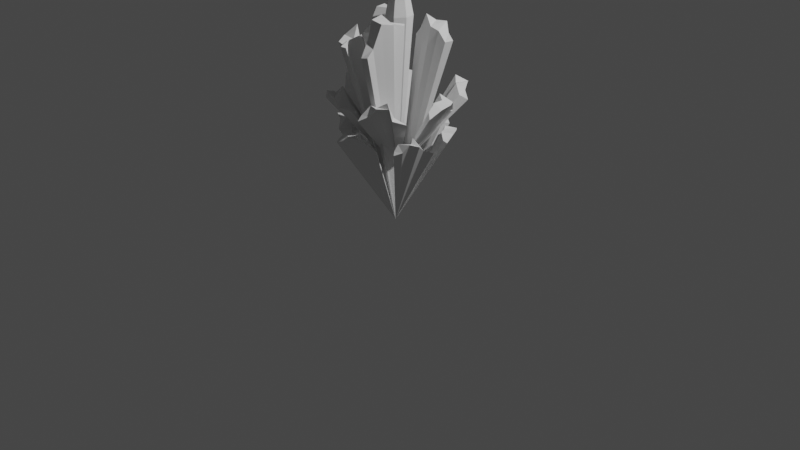 # Source: linusCrystal.blend  (saved by Blender 2.82.7; exported with 4.5.12 LTS)
import bpy
from mathutils import Matrix  # noqa: F401  (used for matrix-valued properties, if any)

bpy.ops.wm.read_factory_settings(use_empty=True)
scene = bpy.context.scene
scene.name = 'Scene'

# ---- collections
col_collection = bpy.data.collections.new('Collection'); scene.collection.children.link(col_collection)

# ---- world
world_world = bpy.data.worlds.new('World'); scene.world = world_world
world_world.use_nodes = True; world_world.node_tree.nodes.clear()
_N = world_world.node_tree.nodes; _L = world_world.node_tree.links
n0 = _N.new('ShaderNodeOutputWorld'); n0.name = 'World Output'; n0.location = (300, 300)
n1 = _N.new('ShaderNodeBackground'); n1.name = 'Background'; n1.location = (10, 300)
n1.inputs[0].default_value = (0.05088, 0.05088, 0.05088, 1.0)
_L.new(n1.outputs[0], n0.inputs[0])
n0.is_active_output = True
world_world.color = (0.05088, 0.05088, 0.05088)
world_world.use_sun_shadow = False
world_world.sun_shadow_jitter_overblur = 0.0

# ---- cameras
cam_camera = bpy.data.cameras.new('Camera')
cam_camera.clip_end = 100.0
cam_camera.ortho_scale = 7.314

# ---- lights
light_light = bpy.data.lights.new('Light', 'POINT')
light_light.transmission_factor = 0.0
light_light.energy = 1000.0
light_light.shadow_soft_size = 0.1
light_light.shadow_maximum_resolution = 0.006
light_light.use_absolute_resolution = True

# ---- meshes
me_circle = bpy.data.meshes.new('Circle')
me_circle.from_pydata([(-0.03246, -0.02018, -0.0101), (-0.2743, 0.2274, 2.048), (-0.4349, 0.2159, 2.091), (-0.3565, -0.03976, 1.971), (-0.2312, -0.03451, 1.972), (-0.2545, 0.09689, 2.106), (-0.3899, 0.07377, 2.098), (-0.2578, 0.2406, 2.043), (-0.3905, 0.2762, 1.962), (-0.278, 0.3504, 1.95), (-0.2959, -0.08917, 1.9), (-0.3407, 0.3923, 1.931), (-0.3279, -0.1599, 1.893), (-0.466, 0.1755, 1.047), (-0.5633, 0.1526, 1.062), (-0.5321, 0.05602, 0.9854), (-0.4401, 0.06145, 0.9783), (-0.4943, 0.09693, 1.088), (-0.5426, 0.07946, 1.023), (-0.4388, 0.2364, 1.04), (-0.5566, 0.2174, 0.9872), (-0.4323, 0.2946, 1.016), (-0.4444, -0.05527, 0.887), (-0.5176, 0.3343, 0.9796), (-0.5123, -0.03303, 0.886), (0.01016, 0.5181, 1.025), (0.01479, 0.6248, 1.033), (-0.09639, 0.607, 0.9153), (-0.1267, 0.5053, 0.9295), (-0.0912, 0.5466, 1.083), (-0.06554, 0.6254, 1.016), (0.06972, 0.5325, 1.033), (0.06014, 0.585, 1.01), (0.1175, 0.4835, 0.9502), (-0.2096, 0.5272, 0.8987), (0.1659, 0.5326, 0.9395), (-0.2324, 0.5573, 0.8828), (0.3237, -0.3696, 2.152), (0.166, -0.3724, 2.217), (0.1637, -0.5354, 2.02), (0.2507, -0.5531, 1.952), (0.303, -0.4969, 2.179), (0.1463, -0.4712, 2.185), (0.2669, -0.3379, 2.146), (0.1376, -0.2643, 2.12), (0.2426, -0.1726, 2.09), (0.2592, -0.6302, 1.888), (0.2148, -0.1325, 2.094), (0.1911, -0.6438, 1.875), (0.2056, 0.2097, 2.001), (0.257, 0.3747, 2.032), (0.07514, 0.3492, 1.896), (0.02061, 0.2626, 1.942), (0.1115, 0.246, 2.098), (0.1623, 0.3267, 2.032), (0.2966, 0.2228, 1.974), (0.341, 0.3119, 1.949), (0.4317, 0.1762, 1.903), (-0.06923, 0.2919, 1.855), (0.4609, 0.2502, 1.91), (-0.08592, 0.3659, 1.868), (-0.2107, -0.38, 1.909), (-0.2538, -0.5265, 1.907), (-0.07027, -0.5805, 1.966), (-0.1775, -0.4997, 1.923), (-0.06333, -0.4089, 1.993), (-0.1412, -0.5202, 1.872), (-0.2319, -0.3141, 2.038), (-0.3266, -0.391, 1.929), (-0.4027, -0.3041, 1.898), (-0.04858, -0.6756, 1.937), (-0.3034, -0.2876, 1.993), (-0.005481, -0.6532, 1.927), (0.3738, 0.2457, 1.018), (0.4734, 0.309, 1.013), (0.3359, 0.3388, 0.9311), (0.292, 0.3111, 0.9341), (0.3488, 0.2805, 1.033), (0.4179, 0.3755, 1.002), (0.4033, 0.1755, 1.01), (0.4739, 0.272, 0.9833), (0.4719, 0.1334, 0.9533), (0.1754, 0.3603, 0.8653), (0.5173, 0.1404, 0.9374), (0.2455, 0.4303, 0.8834), (0.4449, -0.2652, 1.019), (0.5047, -0.3416, 1.05), (0.4879, -0.1442, 0.9321), (0.4302, -0.1368, 0.9327), (0.4289, -0.2323, 1.07), (0.5363, -0.2439, 1.011), (0.3753, -0.3687, 1.027), (0.4558, -0.3833, 0.9679), (0.3701, -0.4129, 0.9638), (0.4763, -0.08813, 0.8861), (0.3894, -0.4369, 0.9342), (0.5118, -0.03394, 0.8828), (-0.08989, -0.4922, 1.04), (-0.0545, -0.5967, 1.023), (0.05501, -0.5312, 1.004), (0.03896, -0.4137, 0.9404), (-0.05135, -0.4724, 1.069), (0.02049, -0.569, 1.029), (-0.1702, -0.5344, 1.036), (-0.1156, -0.6083, 0.9829), (-0.2221, -0.5825, 0.9687), (0.1222, -0.4017, 0.8823), (-0.2259, -0.6073, 0.9384), (0.1455, -0.4421, 0.9123), (-0.4615, -0.2014, 1.054), (-0.5829, -0.2856, 1.057), (-0.4569, -0.3832, 0.948), (-0.3548, -0.3028, 0.9542), (-0.4172, -0.2607, 1.117), (-0.4945, -0.3292, 1.024), (-0.5141, -0.1531, 1.044), (-0.5842, -0.2371, 0.9823), (-0.5694, -0.1244, 0.9646), (-0.2794, -0.3595, 0.9057), (-0.6247, -0.1423, 0.9452), (-0.3113, -0.4154, 0.9026), (-0.02554, -0.0008394, 0.5447), (-0.3595, 0.3891, 1.42), (-0.4655, 0.4438, 1.422), (-0.5191, 0.2874, 1.276), (-0.4166, 0.2413, 1.304), (-0.4225, 0.3153, 1.453), (-0.4922, 0.3567, 1.39), (-0.3627, 0.41, 1.41), (-0.4036, 0.5012, 1.363), (-0.3328, 0.5529, 1.344), (-0.4418, 0.1524, 1.257), (-0.3359, 0.5515, 1.354), (-0.472, 0.1679, 1.263), (0.2828, 0.4854, 1.403), (0.3419, 0.5904, 1.404), (0.1849, 0.6228, 1.296), (0.1332, 0.5412, 1.312), (0.2162, 0.5494, 1.455), (0.2986, 0.6457, 1.386), (0.3253, 0.4463, 1.418), (0.3779, 0.5189, 1.345), (0.408, 0.4077, 1.33), (0.06308, 0.6113, 1.232), (0.5051, 0.4266, 1.304), (0.06222, 0.6814, 1.228), (0.5221, 0.05537, 1.394), (0.6162, 0.07743, 1.364), (0.524, 0.2001, 1.317), (0.4448, 0.1389, 1.293), (0.4554, 0.09107, 1.435), (0.5882, 0.1364, 1.373), (0.5088, -0.03266, 1.387), (0.6052, -0.03114, 1.338), (0.5358, -0.13, 1.324), (0.4506, 0.264, 1.211), (0.5937, -0.1744, 1.278), (0.4418, 0.2843, 1.222), (0.2525, -0.5137, 1.392), (0.3398, -0.6009, 1.422), (0.4065, -0.4698, 1.287), (0.3648, -0.4087, 1.297), (0.37, -0.4972, 1.461), (0.4225, -0.5189, 1.421), (0.1828, -0.5322, 1.4), (0.2635, -0.615, 1.335), (0.1487, -0.6159, 1.316), (0.4297, -0.3613, 1.22), (0.1637, -0.6749, 1.276), (0.4871, -0.3578, 1.243), (-0.3824, -0.4631, 1.369), (-0.3738, -0.5853, 1.418), (-0.2022, -0.5901, 1.289), (-0.1887, -0.4688, 1.317), (-0.2533, -0.4936, 1.47), (-0.2593, -0.5917, 1.37), (-0.4003, -0.4674, 1.375), (-0.4194, -0.5622, 1.328), (-0.4808, -0.4267, 1.33), (-0.1117, -0.4513, 1.249), (-0.4882, -0.5064, 1.315), (-0.1064, -0.5178, 1.262), (-0.5735, 0.0131, 1.405), (-0.6588, -0.01352, 1.425), (-0.605, -0.1595, 1.316), (-0.5074, -0.13, 1.312), (-0.5753, -0.07889, 1.477), (-0.6544, -0.1071, 1.402), (-0.6003, 0.09137, 1.413), (-0.6803, 0.05078, 1.341), (-0.6158, 0.1649, 1.336), (-0.4909, -0.2232, 1.267), (-0.6902, 0.1718, 1.346), (-0.5101, -0.2565, 1.262)], [], [(0, 5, 4), (7, 8, 2, 1), (0, 12, 3), (0, 6, 2), (0, 7, 1), (0, 1, 5), (0, 9, 7), (0, 11, 9), (0, 3, 6), (0, 2, 8), (5, 6, 3, 4), (1, 2, 6, 5), (0, 10, 12), (9, 11, 8, 7), (0, 8, 11), (0, 4, 10), (4, 3, 12, 10), (0, 17, 16), (19, 20, 14, 13), (0, 24, 15), (0, 18, 14), (0, 19, 13), (0, 13, 17), (0, 21, 19), (0, 23, 21), (0, 15, 18), (0, 14, 20), (17, 18, 15, 16), (13, 14, 18, 17), (0, 22, 24), (21, 23, 20, 19), (0, 20, 23), (0, 16, 22), (16, 15, 24, 22), (0, 29, 28), (31, 32, 26, 25), (0, 36, 27), (0, 30, 26), (0, 31, 25), (0, 25, 29), (0, 33, 31), (0, 35, 33), (0, 27, 30), (0, 26, 32), (29, 30, 27, 28), (25, 26, 30, 29), (0, 34, 36), (33, 35, 32, 31), (0, 32, 35), (0, 28, 34), (28, 27, 36, 34), (0, 41, 40), (43, 44, 38, 37), (0, 48, 39), (0, 42, 38), (0, 43, 37), (0, 37, 41), (0, 45, 43), (0, 47, 45), (0, 39, 42), (0, 38, 44), (41, 42, 39, 40), (37, 38, 42, 41), (0, 46, 48), (45, 47, 44, 43), (0, 44, 47), (0, 40, 46), (40, 39, 48, 46), (0, 53, 52), (55, 56, 50, 49), (0, 60, 51), (0, 54, 50), (0, 55, 49), (0, 49, 53), (0, 57, 55), (0, 59, 57), (0, 51, 54), (0, 50, 56), (53, 54, 51, 52), (49, 50, 54, 53), (0, 58, 60), (57, 59, 56, 55), (0, 56, 59), (0, 52, 58), (52, 51, 60, 58), (66, 0, 64), (61, 62, 66, 65), (67, 68, 62, 61), (65, 66, 64, 63), (72, 0, 63), (65, 0, 61), (68, 0, 62), (62, 0, 66), (69, 0, 68), (71, 0, 69), (63, 0, 65), (61, 0, 67), (71, 69, 68, 67), (70, 0, 72), (67, 0, 71), (64, 0, 70), (63, 64, 70, 72), (0, 77, 76), (79, 80, 74, 73), (0, 84, 75), (0, 78, 74), (0, 79, 73), (0, 73, 77), (0, 81, 79), (0, 83, 81), (0, 75, 78), (0, 74, 80), (77, 78, 75, 76), (73, 74, 78, 77), (0, 82, 84), (81, 83, 80, 79), (0, 80, 83), (0, 76, 82), (76, 75, 84, 82), (0, 89, 88), (91, 92, 86, 85), (0, 96, 87), (0, 90, 86), (0, 91, 85), (0, 85, 89), (0, 93, 91), (0, 95, 93), (0, 87, 90), (0, 86, 92), (89, 90, 87, 88), (85, 86, 90, 89), (0, 94, 96), (93, 95, 92, 91), (0, 92, 95), (0, 88, 94), (88, 87, 96, 94), (0, 101, 100), (103, 104, 98, 97), (0, 108, 99), (0, 102, 98), (0, 103, 97), (0, 97, 101), (0, 105, 103), (0, 107, 105), (0, 99, 102), (0, 98, 104), (101, 102, 99, 100), (97, 98, 102, 101), (0, 106, 108), (105, 107, 104, 103), (0, 104, 107), (0, 100, 106), (100, 99, 108, 106), (0, 113, 112), (115, 116, 110, 109), (0, 120, 111), (0, 114, 110), (0, 115, 109), (0, 109, 113), (0, 117, 115), (0, 119, 117), (0, 111, 114), (0, 110, 116), (113, 114, 111, 112), (109, 110, 114, 113), (0, 118, 120), (117, 119, 116, 115), (0, 116, 119), (0, 112, 118), (112, 111, 120, 118), (121, 126, 125), (128, 129, 123, 122), (121, 133, 124), (121, 127, 123), (121, 128, 122), (121, 122, 126), (121, 130, 128), (121, 132, 130), (121, 124, 127), (121, 123, 129), (126, 127, 124, 125), (122, 123, 127, 126), (121, 131, 133), (130, 132, 129, 128), (121, 129, 132), (121, 125, 131), (125, 124, 133, 131), (121, 138, 137), (140, 141, 135, 134), (121, 145, 136), (121, 139, 135), (121, 140, 134), (121, 134, 138), (121, 142, 140), (121, 144, 142), (121, 136, 139), (121, 135, 141), (138, 139, 136, 137), (134, 135, 139, 138), (121, 143, 145), (142, 144, 141, 140), (121, 141, 144), (121, 137, 143), (137, 136, 145, 143), (121, 150, 149), (152, 153, 147, 146), (121, 157, 148), (121, 151, 147), (121, 152, 146), (121, 146, 150), (121, 154, 152), (121, 156, 154), (121, 148, 151), (121, 147, 153), (150, 151, 148, 149), (146, 147, 151, 150), (121, 155, 157), (154, 156, 153, 152), (121, 153, 156), (121, 149, 155), (149, 148, 157, 155), (121, 162, 161), (164, 165, 159, 158), (121, 169, 160), (121, 163, 159), (121, 164, 158), (121, 158, 162), (121, 166, 164), (121, 168, 166), (121, 160, 163), (121, 159, 165), (162, 163, 160, 161), (158, 159, 163, 162), (121, 167, 169), (166, 168, 165, 164), (121, 165, 168), (121, 161, 167), (161, 160, 169, 167), (121, 174, 173), (176, 177, 171, 170), (121, 181, 172), (121, 175, 171), (121, 176, 170), (121, 170, 174), (121, 178, 176), (121, 180, 178), (121, 172, 175), (121, 171, 177), (174, 175, 172, 173), (170, 171, 175, 174), (121, 179, 181), (178, 180, 177, 176), (121, 177, 180), (121, 173, 179), (173, 172, 181, 179), (121, 186, 185), (188, 189, 183, 182), (121, 193, 184), (121, 187, 183), (121, 188, 182), (121, 182, 186), (121, 190, 188), (121, 192, 190), (121, 184, 187), (121, 183, 189), (186, 187, 184, 185), (182, 183, 187, 186), (121, 191, 193), (190, 192, 189, 188), (121, 189, 192), (121, 185, 191), (185, 184, 193, 191)])
_uv = me_circle.uv_layers.new(name='UVMap')
_uv.uv.foreach_set('vector', [0.375, 0.8986, 0.625, 0.8986, 0.625, 0.9449, 0.625, 0.5521, 0.875, 0.5521, 0.875, 0.603, 0.625, 0.603, 0.375, 0.5, 0.625, 0.5, 0.625, 0.5551, 0.375, 0.6014, 0.625, 0.6014, 0.625, 0.647, 0.375, 0.8021, 0.625, 0.8021, 0.625, 0.853, 0.375, 0.853, 0.625, 0.853, 0.625, 0.8986, 0.375, 0.75, 0.625, 0.75, 0.625, 0.8021, 0.375, 0.0, 0.625, 0.0, 0.625, 0.25, 0.375, 0.5551, 0.625, 0.5551, 0.625, 0.6014, 0.375, 0.647, 0.625, 0.647, 0.625, 0.6979, 0.625, 0.6486, 0.875, 0.6486, 0.875, 0.6949, 0.625, 0.6949, 0.625, 0.603, 0.875, 0.603, 0.875, 0.6486, 0.625, 0.6486, 0.375, 0.25, 0.625, 0.25, 0.625, 0.5, 0.625, 0.5, 0.875, 0.5, 0.875, 0.5521, 0.625, 0.5521, 0.375, 0.6979, 0.625, 0.6979, 0.625, 0.75, 0.375, 0.9449, 0.625, 0.9449, 0.625, 1.0, 0.625, 0.6949, 0.875, 0.6949, 0.875, 0.75, 0.625, 0.75, 0.375, 0.8986, 0.625, 0.8986, 0.625, 0.9449, 0.625, 0.5521, 0.875, 0.5521, 0.875, 0.603, 0.625, 0.603, 0.375, 0.5, 0.625, 0.5, 0.625, 0.5551, 0.375, 0.6014, 0.625, 0.6014, 0.625, 0.647, 0.375, 0.8021, 0.625, 0.8021, 0.625, 0.853, 0.375, 0.853, 0.625, 0.853, 0.625, 0.8986, 0.375, 0.75, 0.625, 0.75, 0.625, 0.8021, 0.375, 0.0, 0.625, 0.0, 0.625, 0.25, 0.375, 0.5551, 0.625, 0.5551, 0.625, 0.6014, 0.375, 0.647, 0.625, 0.647, 0.625, 0.6979, 0.625, 0.6486, 0.875, 0.6486, 0.875, 0.6949, 0.625, 0.6949, 0.625, 0.603, 0.875, 0.603, 0.875, 0.6486, 0.625, 0.6486, 0.375, 0.25, 0.625, 0.25, 0.625, 0.5, 0.625, 0.5, 0.875, 0.5, 0.875, 0.5521, 0.625, 0.5521, 0.375, 0.6979, 0.625, 0.6979, 0.625, 0.75, 0.375, 0.9449, 0.625, 0.9449, 0.625, 1.0, 0.625, 0.6949, 0.875, 0.6949, 0.875, 0.75, 0.625, 0.75, 0.375, 0.8986, 0.625, 0.8986, 0.625, 0.9449, 0.625, 0.5521, 0.875, 0.5521, 0.875, 0.603, 0.625, 0.603, 0.375, 0.5, 0.625, 0.5, 0.625, 0.5551, 0.375, 0.6014, 0.625, 0.6014, 0.625, 0.647, 0.375, 0.8021, 0.625, 0.8021, 0.625, 0.853, 0.375, 0.853, 0.625, 0.853, 0.625, 0.8986, 0.375, 0.75, 0.625, 0.75, 0.625, 0.8021, 0.375, 0.0, 0.625, 0.0, 0.625, 0.25, 0.375, 0.5551, 0.625, 0.5551, 0.625, 0.6014, 0.375, 0.647, 0.625, 0.647, 0.625, 0.6979, 0.625, 0.6486, 0.875, 0.6486, 0.875, 0.6949, 0.625, 0.6949, 0.625, 0.603, 0.875, 0.603, 0.875, 0.6486, 0.625, 0.6486, 0.375, 0.25, 0.625, 0.25, 0.625, 0.5, 0.625, 0.5, 0.875, 0.5, 0.875, 0.5521, 0.625, 0.5521, 0.375, 0.6979, 0.625, 0.6979, 0.625, 0.75, 0.375, 0.9449, 0.625, 0.9449, 0.625, 1.0, 0.625, 0.6949, 0.875, 0.6949, 0.875, 0.75, 0.625, 0.75, 0.375, 0.8986, 0.625, 0.8986, 0.625, 0.9449, 0.625, 0.5521, 0.875, 0.5521, 0.875, 0.603, 0.625, 0.603, 0.375, 0.5, 0.625, 0.5, 0.625, 0.5551, 0.375, 0.6014, 0.625, 0.6014, 0.625, 0.647, 0.375, 0.8021, 0.625, 0.8021, 0.625, 0.853, 0.375, 0.853, 0.625, 0.853, 0.625, 0.8986, 0.375, 0.75, 0.625, 0.75, 0.625, 0.8021, 0.375, 0.0, 0.625, 0.0, 0.625, 0.25, 0.375, 0.5551, 0.625, 0.5551, 0.625, 0.6014, 0.375, 0.647, 0.625, 0.647, 0.625, 0.6979, 0.625, 0.6486, 0.875, 0.6486, 0.875, 0.6949, 0.625, 0.6949, 0.625, 0.603, 0.875, 0.603, 0.875, 0.6486, 0.625, 0.6486, 0.375, 0.25, 0.625, 0.25, 0.625, 0.5, 0.625, 0.5, 0.875, 0.5, 0.875, 0.5521, 0.625, 0.5521, 0.375, 0.6979, 0.625, 0.6979, 0.625, 0.75, 0.375, 0.9449, 0.625, 0.9449, 0.625, 1.0, 0.625, 0.6949, 0.875, 0.6949, 0.875, 0.75, 0.625, 0.75, 0.375, 0.8986, 0.625, 0.8986, 0.625, 0.9449, 0.625, 0.5521, 0.875, 0.5521, 0.875, 0.603, 0.625, 0.603, 0.375, 0.5, 0.625, 0.5, 0.625, 0.5551, 0.375, 0.6014, 0.625, 0.6014, 0.625, 0.647, 0.375, 0.8021, 0.625, 0.8021, 0.625, 0.853, 0.375, 0.853, 0.625, 0.853, 0.625, 0.8986, 0.375, 0.75, 0.625, 0.75, 0.625, 0.8021, 0.375, 0.0, 0.625, 0.0, 0.625, 0.25, 0.375, 0.5551, 0.625, 0.5551, 0.625, 0.6014, 0.375, 0.647, 0.625, 0.647, 0.625, 0.6979, 0.625, 0.6486, 0.875, 0.6486, 0.875, 0.6949, 0.625, 0.6949, 0.625, 0.603, 0.875, 0.603, 0.875, 0.6486, 0.625, 0.6486, 0.375, 0.25, 0.625, 0.25, 0.625, 0.5, 0.625, 0.5, 0.875, 0.5, 0.875, 0.5521, 0.625, 0.5521, 0.375, 0.6979, 0.625, 0.6979, 0.625, 0.75, 0.375, 0.9449, 0.625, 0.9449, 0.625, 1.0, 0.625, 0.6949, 0.875, 0.6949, 0.875, 0.75, 0.625, 0.75, 0.375, 0.8986, 0.625, 0.9449, 0.375, 0.9449, 0.125, 0.603, 0.375, 0.603, 0.375, 0.6486, 0.125, 0.6486, 0.125, 0.5521, 0.375, 0.5521, 0.375, 0.603, 0.125, 0.603, 0.125, 0.6486, 0.375, 0.6486, 0.375, 0.6949, 0.125, 0.6949, 0.375, 0.5, 0.625, 0.5551, 0.375, 0.5551, 0.375, 0.6014, 0.625, 0.647, 0.375, 0.647, 0.375, 0.8021, 0.625, 0.853, 0.375, 0.853, 0.375, 0.853, 0.625, 0.8986, 0.375, 0.8986, 0.375, 0.75, 0.625, 0.8021, 0.375, 0.8021, 0.375, 0.0, 0.625, 0.25, 0.375, 0.25, 0.375, 0.5551, 0.625, 0.6014, 0.375, 0.6014, 0.375, 0.647, 0.625, 0.6979, 0.375, 0.6979, 0.125, 0.5, 0.375, 0.5, 0.375, 0.5521, 0.125, 0.5521, 0.375, 0.25, 0.625, 0.5, 0.375, 0.5, 0.375, 0.6979, 0.625, 0.75, 0.375, 0.75, 0.375, 0.9449, 0.625, 1.0, 0.375, 1.0, 0.125, 0.6949, 0.375, 0.6949, 0.375, 0.75, 0.125, 0.75, 0.375, 0.8986, 0.625, 0.8986, 0.625, 0.9449, 0.625, 0.5521, 0.875, 0.5521, 0.875, 0.603, 0.625, 0.603, 0.375, 0.5, 0.625, 0.5, 0.625, 0.5551, 0.375, 0.6014, 0.625, 0.6014, 0.625, 0.647, 0.375, 0.8021, 0.625, 0.8021, 0.625, 0.853, 0.375, 0.853, 0.625, 0.853, 0.625, 0.8986, 0.375, 0.75, 0.625, 0.75, 0.625, 0.8021, 0.375, 0.0, 0.625, 0.0, 0.625, 0.25, 0.375, 0.5551, 0.625, 0.5551, 0.625, 0.6014, 0.375, 0.647, 0.625, 0.647, 0.625, 0.6979, 0.625, 0.6486, 0.875, 0.6486, 0.875, 0.6949, 0.625, 0.6949, 0.625, 0.603, 0.875, 0.603, 0.875, 0.6486, 0.625, 0.6486, 0.375, 0.25, 0.625, 0.25, 0.625, 0.5, 0.625, 0.5, 0.875, 0.5, 0.875, 0.5521, 0.625, 0.5521, 0.375, 0.6979, 0.625, 0.6979, 0.625, 0.75, 0.375, 0.9449, 0.625, 0.9449, 0.625, 1.0, 0.625, 0.6949, 0.875, 0.6949, 0.875, 0.75, 0.625, 0.75, 0.375, 0.8986, 0.625, 0.8986, 0.625, 0.9449, 0.625, 0.5521, 0.875, 0.5521, 0.875, 0.603, 0.625, 0.603, 0.375, 0.5, 0.625, 0.5, 0.625, 0.5551, 0.375, 0.6014, 0.625, 0.6014, 0.625, 0.647, 0.375, 0.8021, 0.625, 0.8021, 0.625, 0.853, 0.375, 0.853, 0.625, 0.853, 0.625, 0.8986, 0.375, 0.75, 0.625, 0.75, 0.625, 0.8021, 0.375, 0.0, 0.625, 0.0, 0.625, 0.25, 0.375, 0.5551, 0.625, 0.5551, 0.625, 0.6014, 0.375, 0.647, 0.625, 0.647, 0.625, 0.6979, 0.625, 0.6486, 0.875, 0.6486, 0.875, 0.6949, 0.625, 0.6949, 0.625, 0.603, 0.875, 0.603, 0.875, 0.6486, 0.625, 0.6486, 0.375, 0.25, 0.625, 0.25, 0.625, 0.5, 0.625, 0.5, 0.875, 0.5, 0.875, 0.5521, 0.625, 0.5521, 0.375, 0.6979, 0.625, 0.6979, 0.625, 0.75, 0.375, 0.9449, 0.625, 0.9449, 0.625, 1.0, 0.625, 0.6949, 0.875, 0.6949, 0.875, 0.75, 0.625, 0.75, 0.375, 0.8986, 0.625, 0.8986, 0.625, 0.9449, 0.625, 0.5521, 0.875, 0.5521, 0.875, 0.603, 0.625, 0.603, 0.375, 0.5, 0.625, 0.5, 0.625, 0.5551, 0.375, 0.6014, 0.625, 0.6014, 0.625, 0.647, 0.375, 0.8021, 0.625, 0.8021, 0.625, 0.853, 0.375, 0.853, 0.625, 0.853, 0.625, 0.8986, 0.375, 0.75, 0.625, 0.75, 0.625, 0.8021, 0.375, 0.0, 0.625, 0.0, 0.625, 0.25, 0.375, 0.5551, 0.625, 0.5551, 0.625, 0.6014, 0.375, 0.647, 0.625, 0.647, 0.625, 0.6979, 0.625, 0.6486, 0.875, 0.6486, 0.875, 0.6949, 0.625, 0.6949, 0.625, 0.603, 0.875, 0.603, 0.875, 0.6486, 0.625, 0.6486, 0.375, 0.25, 0.625, 0.25, 0.625, 0.5, 0.625, 0.5, 0.875, 0.5, 0.875, 0.5521, 0.625, 0.5521, 0.375, 0.6979, 0.625, 0.6979, 0.625, 0.75, 0.375, 0.9449, 0.625, 0.9449, 0.625, 1.0, 0.625, 0.6949, 0.875, 0.6949, 0.875, 0.75, 0.625, 0.75, 0.375, 0.8986, 0.625, 0.8986, 0.625, 0.9449, 0.625, 0.5521, 0.875, 0.5521, 0.875, 0.603, 0.625, 0.603, 0.375, 0.5, 0.625, 0.5, 0.625, 0.5551, 0.375, 0.6014, 0.625, 0.6014, 0.625, 0.647, 0.375, 0.8021, 0.625, 0.8021, 0.625, 0.853, 0.375, 0.853, 0.625, 0.853, 0.625, 0.8986, 0.375, 0.75, 0.625, 0.75, 0.625, 0.8021, 0.375, 0.0, 0.625, 0.0, 0.625, 0.25, 0.375, 0.5551, 0.625, 0.5551, 0.625, 0.6014, 0.375, 0.647, 0.625, 0.647, 0.625, 0.6979, 0.625, 0.6486, 0.875, 0.6486, 0.875, 0.6949, 0.625, 0.6949, 0.625, 0.603, 0.875, 0.603, 0.875, 0.6486, 0.625, 0.6486, 0.375, 0.25, 0.625, 0.25, 0.625, 0.5, 0.625, 0.5, 0.875, 0.5, 0.875, 0.5521, 0.625, 0.5521, 0.375, 0.6979, 0.625, 0.6979, 0.625, 0.75, 0.375, 0.9449, 0.625, 0.9449, 0.625, 1.0, 0.625, 0.6949, 0.875, 0.6949, 0.875, 0.75, 0.625, 0.75, 0.375, 0.8986, 0.625, 0.8986, 0.625, 0.9449, 0.625, 0.5521, 0.875, 0.5521, 0.875, 0.603, 0.625, 0.603, 0.375, 0.5, 0.625, 0.5, 0.625, 0.5551, 0.375, 0.6014, 0.625, 0.6014, 0.625, 0.647, 0.375, 0.8021, 0.625, 0.8021, 0.625, 0.853, 0.375, 0.853, 0.625, 0.853, 0.625, 0.8986, 0.375, 0.75, 0.625, 0.75, 0.625, 0.8021, 0.375, 0.0, 0.625, 0.0, 0.625, 0.25, 0.375, 0.5551, 0.625, 0.5551, 0.625, 0.6014, 0.375, 0.647, 0.625, 0.647, 0.625, 0.6979, 0.625, 0.6486, 0.875, 0.6486, 0.875, 0.6949, 0.625, 0.6949, 0.625, 0.603, 0.875, 0.603, 0.875, 0.6486, 0.625, 0.6486, 0.375, 0.25, 0.625, 0.25, 0.625, 0.5, 0.625, 0.5, 0.875, 0.5, 0.875, 0.5521, 0.625, 0.5521, 0.375, 0.6979, 0.625, 0.6979, 0.625, 0.75, 0.375, 0.9449, 0.625, 0.9449, 0.625, 1.0, 0.625, 0.6949, 0.875, 0.6949, 0.875, 0.75, 0.625, 0.75, 0.375, 0.8986, 0.625, 0.8986, 0.625, 0.9449, 0.625, 0.5521, 0.875, 0.5521, 0.875, 0.603, 0.625, 0.603, 0.375, 0.5, 0.625, 0.5, 0.625, 0.5551, 0.375, 0.6014, 0.625, 0.6014, 0.625, 0.647, 0.375, 0.8021, 0.625, 0.8021, 0.625, 0.853, 0.375, 0.853, 0.625, 0.853, 0.625, 0.8986, 0.375, 0.75, 0.625, 0.75, 0.625, 0.8021, 0.375, 0.0, 0.625, 0.0, 0.625, 0.25, 0.375, 0.5551, 0.625, 0.5551, 0.625, 0.6014, 0.375, 0.647, 0.625, 0.647, 0.625, 0.6979, 0.625, 0.6486, 0.875, 0.6486, 0.875, 0.6949, 0.625, 0.6949, 0.625, 0.603, 0.875, 0.603, 0.875, 0.6486, 0.625, 0.6486, 0.375, 0.25, 0.625, 0.25, 0.625, 0.5, 0.625, 0.5, 0.875, 0.5, 0.875, 0.5521, 0.625, 0.5521, 0.375, 0.6979, 0.625, 0.6979, 0.625, 0.75, 0.375, 0.9449, 0.625, 0.9449, 0.625, 1.0, 0.625, 0.6949, 0.875, 0.6949, 0.875, 0.75, 0.625, 0.75, 0.375, 0.8986, 0.625, 0.8986, 0.625, 0.9449, 0.625, 0.5521, 0.875, 0.5521, 0.875, 0.603, 0.625, 0.603, 0.375, 0.5, 0.625, 0.5, 0.625, 0.5551, 0.375, 0.6014, 0.625, 0.6014, 0.625, 0.647, 0.375, 0.8021, 0.625, 0.8021, 0.625, 0.853, 0.375, 0.853, 0.625, 0.853, 0.625, 0.8986, 0.375, 0.75, 0.625, 0.75, 0.625, 0.8021, 0.375, 0.0, 0.625, 0.0, 0.625, 0.25, 0.375, 0.5551, 0.625, 0.5551, 0.625, 0.6014, 0.375, 0.647, 0.625, 0.647, 0.625, 0.6979, 0.625, 0.6486, 0.875, 0.6486, 0.875, 0.6949, 0.625, 0.6949, 0.625, 0.603, 0.875, 0.603, 0.875, 0.6486, 0.625, 0.6486, 0.375, 0.25, 0.625, 0.25, 0.625, 0.5, 0.625, 0.5, 0.875, 0.5, 0.875, 0.5521, 0.625, 0.5521, 0.375, 0.6979, 0.625, 0.6979, 0.625, 0.75, 0.375, 0.9449, 0.625, 0.9449, 0.625, 1.0, 0.625, 0.6949, 0.875, 0.6949, 0.875, 0.75, 0.625, 0.75, 0.375, 0.8986, 0.625, 0.8986, 0.625, 0.9449, 0.625, 0.5521, 0.875, 0.5521, 0.875, 0.603, 0.625, 0.603, 0.375, 0.5, 0.625, 0.5, 0.625, 0.5551, 0.375, 0.6014, 0.625, 0.6014, 0.625, 0.647, 0.375, 0.8021, 0.625, 0.8021, 0.625, 0.853, 0.375, 0.853, 0.625, 0.853, 0.625, 0.8986, 0.375, 0.75, 0.625, 0.75, 0.625, 0.8021, 0.375, 0.0, 0.625, 0.0, 0.625, 0.25, 0.375, 0.5551, 0.625, 0.5551, 0.625, 0.6014, 0.375, 0.647, 0.625, 0.647, 0.625, 0.6979, 0.625, 0.6486, 0.875, 0.6486, 0.875, 0.6949, 0.625, 0.6949, 0.625, 0.603, 0.875, 0.603, 0.875, 0.6486, 0.625, 0.6486, 0.375, 0.25, 0.625, 0.25, 0.625, 0.5, 0.625, 0.5, 0.875, 0.5, 0.875, 0.5521, 0.625, 0.5521, 0.375, 0.6979, 0.625, 0.6979, 0.625, 0.75, 0.375, 0.9449, 0.625, 0.9449, 0.625, 1.0, 0.625, 0.6949, 0.875, 0.6949, 0.875, 0.75, 0.625, 0.75, 0.375, 0.8986, 0.625, 0.8986, 0.625, 0.9449, 0.625, 0.5521, 0.875, 0.5521, 0.875, 0.603, 0.625, 0.603, 0.375, 0.5, 0.625, 0.5, 0.625, 0.5551, 0.375, 0.6014, 0.625, 0.6014, 0.625, 0.647, 0.375, 0.8021, 0.625, 0.8021, 0.625, 0.853, 0.375, 0.853, 0.625, 0.853, 0.625, 0.8986, 0.375, 0.75, 0.625, 0.75, 0.625, 0.8021, 0.375, 0.0, 0.625, 0.0, 0.625, 0.25, 0.375, 0.5551, 0.625, 0.5551, 0.625, 0.6014, 0.375, 0.647, 0.625, 0.647, 0.625, 0.6979, 0.625, 0.6486, 0.875, 0.6486, 0.875, 0.6949, 0.625, 0.6949, 0.625, 0.603, 0.875, 0.603, 0.875, 0.6486, 0.625, 0.6486, 0.375, 0.25, 0.625, 0.25, 0.625, 0.5, 0.625, 0.5, 0.875, 0.5, 0.875, 0.5521, 0.625, 0.5521, 0.375, 0.6979, 0.625, 0.6979, 0.625, 0.75, 0.375, 0.9449, 0.625, 0.9449, 0.625, 1.0, 0.625, 0.6949, 0.875, 0.6949, 0.875, 0.75, 0.625, 0.75, 0.375, 0.8986, 0.625, 0.8986, 0.625, 0.9449, 0.625, 0.5521, 0.875, 0.5521, 0.875, 0.603, 0.625, 0.603, 0.375, 0.5, 0.625, 0.5, 0.625, 0.5551, 0.375, 0.6014, 0.625, 0.6014, 0.625, 0.647, 0.375, 0.8021, 0.625, 0.8021, 0.625, 0.853, 0.375, 0.853, 0.625, 0.853, 0.625, 0.8986, 0.375, 0.75, 0.625, 0.75, 0.625, 0.8021, 0.375, 0.0, 0.625, 0.0, 0.625, 0.25, 0.375, 0.5551, 0.625, 0.5551, 0.625, 0.6014, 0.375, 0.647, 0.625, 0.647, 0.625, 0.6979, 0.625, 0.6486, 0.875, 0.6486, 0.875, 0.6949, 0.625, 0.6949, 0.625, 0.603, 0.875, 0.603, 0.875, 0.6486, 0.625, 0.6486, 0.375, 0.25, 0.625, 0.25, 0.625, 0.5, 0.625, 0.5, 0.875, 0.5, 0.875, 0.5521, 0.625, 0.5521, 0.375, 0.6979, 0.625, 0.6979, 0.625, 0.75, 0.375, 0.9449, 0.625, 0.9449, 0.625, 1.0, 0.625, 0.6949, 0.875, 0.6949, 0.875, 0.75, 0.625, 0.75])
_ca = me_circle.color_attributes.new('Col', 'BYTE_COLOR', 'CORNER')
_ca.data.foreach_set('color', [0.004777, 0.08438, 0.491, 1.0, 0.004777, 0.08438, 0.491, 1.0, 0.004777, 0.08438, 0.491, 1.0, 0.004777, 0.08438, 0.491, 1.0, 0.004777, 0.08438, 0.491, 1.0, 0.004777, 0.08438, 0.491, 1.0, 0.004777, 0.08438, 0.491, 1.0, 0.004777, 0.08438, 0.491, 1.0, 0.004777, 0.08438, 0.491, 1.0, 0.004777, 0.08438, 0.491, 1.0, 0.004777, 0.08438, 0.491, 1.0, 0.004777, 0.08438, 0.491, 1.0, 0.004777, 0.08438, 0.491, 1.0, 0.004777, 0.08438, 0.491, 1.0, 0.004777, 0.08438, 0.491, 1.0, 0.004777, 0.08438, 0.491, 1.0, 0.004777, 0.08438, 0.491, 1.0, 0.004777, 0.08438, 0.491, 1.0, 0.004777, 0.08438, 0.491, 1.0, 0.004777, 0.08438, 0.491, 1.0, 0.004777, 0.08438, 0.491, 1.0, 0.004777, 0.08438, 0.491, 1.0, 0.004777, 0.08438, 0.491, 1.0, 0.004777, 0.08438, 0.491, 1.0, 0.004777, 0.08438, 0.491, 1.0, 0.004777, 0.08438, 0.491, 1.0, 0.004777, 0.08438, 0.491, 1.0, 0.004777, 0.08438, 0.491, 1.0, 0.004777, 0.08438, 0.491, 1.0, 0.004777, 0.08438, 0.491, 1.0, 0.004777, 0.08438, 0.491, 1.0, 0.004777, 0.08438, 0.491, 1.0, 0.004777, 0.08438, 0.491, 1.0, 0.004777, 0.08438, 0.491, 1.0, 0.004777, 0.08438, 0.491, 1.0, 0.004777, 0.08438, 0.491, 1.0, 0.004777, 0.08438, 0.491, 1.0, 0.004777, 0.08438, 0.491, 1.0, 0.004777, 0.08438, 0.491, 1.0, 0.004777, 0.08438, 0.491, 1.0, 0.004777, 0.08438, 0.491, 1.0, 0.004777, 0.08438, 0.491, 1.0, 0.004777, 0.08438, 0.491, 1.0, 0.004777, 0.08438, 0.491, 1.0, 0.004777, 0.08438, 0.491, 1.0, 0.004777, 0.08438, 0.491, 1.0, 0.004777, 0.08438, 0.491, 1.0, 0.004777, 0.08438, 0.491, 1.0, 0.004777, 0.08438, 0.491, 1.0, 0.004777, 0.08438, 0.491, 1.0, 0.004777, 0.08438, 0.491, 1.0, 0.004777, 0.08438, 0.491, 1.0, 0.004777, 0.08438, 0.491, 1.0, 0.004777, 0.08438, 0.491, 1.0, 0.004777, 0.08438, 0.491, 1.0, 0.004777, 0.08438, 0.491, 1.0, 0.004777, 0.08438, 0.491, 1.0, 0.004777, 0.08438, 0.491, 1.0, 0.004777, 0.08438, 0.491, 1.0, 0.004777, 0.08438, 0.491, 1.0, 0.004777, 0.08438, 0.491, 1.0, 0.004777, 0.08438, 0.491, 1.0, 0.004777, 0.08438, 0.491, 1.0, 0.004777, 0.08438, 0.491, 1.0, 0.004777, 0.08438, 0.491, 1.0, 0.004777, 0.08438, 0.491, 1.0, 0.004777, 0.08438, 0.491, 1.0, 0.004777, 0.08438, 0.491, 1.0, 0.004777, 0.08438, 0.491, 1.0, 0.004777, 0.08438, 0.491, 1.0, 0.004777, 0.08438, 0.491, 1.0, 0.004777, 0.08438, 0.491, 1.0, 0.004777, 0.08438, 0.491, 1.0, 0.004777, 0.08438, 0.491, 1.0, 0.004777, 0.08438, 0.491, 1.0, 0.004777, 0.08438, 0.491, 1.0, 0.004777, 0.08438, 0.491, 1.0, 0.004777, 0.08438, 0.491, 1.0, 0.004777, 0.08438, 0.491, 1.0, 0.004777, 0.08438, 0.491, 1.0, 0.004777, 0.08438, 0.491, 1.0, 0.004777, 0.08438, 0.491, 1.0, 0.004777, 0.08438, 0.491, 1.0, 0.004777, 0.08438, 0.491, 1.0, 0.004777, 0.08438, 0.491, 1.0, 0.004777, 0.08438, 0.491, 1.0, 0.004777, 0.08438, 0.491, 1.0, 0.004777, 0.08438, 0.491, 1.0, 0.004777, 0.08438, 0.491, 1.0, 0.004777, 0.08438, 0.491, 1.0, 0.004777, 0.08438, 0.491, 1.0, 0.004777, 0.08438, 0.491, 1.0, 0.004777, 0.08438, 0.491, 1.0, 0.004777, 0.08438, 0.491, 1.0, 0.004777, 0.08438, 0.491, 1.0, 0.004777, 0.08438, 0.491, 1.0, 0.004777, 0.08438, 0.491, 1.0, 0.004777, 0.08438, 0.491, 1.0, 0.004777, 0.08438, 0.491, 1.0, 0.004777, 0.08438, 0.491, 1.0, 0.004777, 0.08438, 0.491, 1.0, 0.004777, 0.08438, 0.491, 1.0, 0.004777, 0.08438, 0.491, 1.0, 0.004777, 0.08438, 0.491, 1.0, 0.004777, 0.08438, 0.491, 1.0, 0.004777, 0.08438, 0.491, 1.0, 0.004777, 0.08438, 0.491, 1.0, 0.004777, 0.08438, 0.491, 1.0, 0.004777, 0.08438, 0.491, 1.0, 0.004777, 0.08438, 0.491, 1.0, 0.004777, 0.08438, 0.491, 1.0, 0.004777, 0.08438, 0.491, 1.0, 0.004777, 0.08438, 0.491, 1.0, 0.004777, 0.08438, 0.491, 1.0, 0.004777, 0.08438, 0.491, 1.0, 0.004777, 0.08438, 0.491, 1.0, 0.004777, 0.08438, 0.491, 1.0, 0.004777, 0.08438, 0.491, 1.0, 0.004777, 0.08438, 0.491, 1.0, 0.004777, 0.08438, 0.491, 1.0, 0.004777, 0.08438, 0.491, 1.0, 0.004777, 0.08438, 0.491, 1.0, 0.004777, 0.08438, 0.491, 1.0, 0.004777, 0.08438, 0.491, 1.0, 0.004777, 0.08438, 0.491, 1.0, 0.004777, 0.08438, 0.491, 1.0, 0.004777, 0.08438, 0.491, 1.0, 0.004777, 0.08438, 0.491, 1.0, 0.004777, 0.08438, 0.491, 1.0, 0.004777, 0.08438, 0.491, 1.0, 0.004777, 0.08438, 0.491, 1.0, 0.004777, 0.08438, 0.491, 1.0, 0.004777, 0.08438, 0.491, 1.0, 0.004777, 0.08438, 0.491, 1.0, 0.004777, 0.08438, 0.491, 1.0, 0.004777, 0.08438, 0.491, 1.0, 0.004777, 0.08438, 0.491, 1.0, 0.004777, 0.08438, 0.491, 1.0, 0.004777, 0.08438, 0.491, 1.0, 0.004777, 0.08438, 0.491, 1.0, 0.004777, 0.08438, 0.491, 1.0, 0.004777, 0.08438, 0.491, 1.0, 0.004777, 0.08438, 0.491, 1.0, 0.004777, 0.08438, 0.491, 1.0, 0.004777, 0.08438, 0.491, 1.0, 0.004777, 0.08438, 0.491, 1.0, 0.004777, 0.08438, 0.491, 1.0, 0.004777, 0.08438, 0.491, 1.0, 0.004777, 0.08438, 0.491, 1.0, 0.004777, 0.08438, 0.491, 1.0, 0.004777, 0.08438, 0.491, 1.0, 0.004777, 0.08438, 0.491, 1.0, 0.004777, 0.08438, 0.491, 1.0, 0.004777, 0.08438, 0.491, 1.0, 0.004777, 0.08438, 0.491, 1.0, 0.004777, 0.08438, 0.491, 1.0, 0.004777, 0.08438, 0.491, 1.0, 0.004777, 0.08438, 0.491, 1.0, 0.004777, 0.08438, 0.491, 1.0, 0.004777, 0.08438, 0.491, 1.0, 0.004777, 0.08438, 0.491, 1.0, 0.004777, 0.08438, 0.491, 1.0, 0.004777, 0.08438, 0.491, 1.0, 0.004777, 0.08438, 0.491, 1.0, 0.004777, 0.08438, 0.491, 1.0, 0.004777, 0.08438, 0.491, 1.0, 0.004777, 0.08438, 0.491, 1.0, 0.004777, 0.08438, 0.491, 1.0, 0.004777, 0.08438, 0.491, 1.0, 0.004777, 0.08438, 0.491, 1.0, 0.004777, 0.08438, 0.491, 1.0, 0.004777, 0.08438, 0.491, 1.0, 0.004777, 0.08438, 0.491, 1.0, 0.004777, 0.08438, 0.491, 1.0, 0.004777, 0.08438, 0.491, 1.0, 0.004777, 0.08438, 0.491, 1.0, 0.004777, 0.08438, 0.491, 1.0, 0.004777, 0.08438, 0.491, 1.0, 0.004777, 0.08438, 0.491, 1.0, 0.004777, 0.08438, 0.491, 1.0, 0.004777, 0.08438, 0.491, 1.0, 0.004777, 0.08438, 0.491, 1.0, 0.004777, 0.08438, 0.491, 1.0, 0.004777, 0.08438, 0.491, 1.0, 0.004777, 0.08438, 0.491, 1.0, 0.004777, 0.08438, 0.491, 1.0, 0.004777, 0.08438, 0.491, 1.0, 0.004777, 0.08438, 0.491, 1.0, 0.004777, 0.08438, 0.491, 1.0, 0.004777, 0.08438, 0.491, 1.0, 0.004777, 0.08438, 0.491, 1.0, 0.004777, 0.08438, 0.491, 1.0, 0.004777, 0.08438, 0.491, 1.0, 0.004777, 0.08438, 0.491, 1.0, 0.004777, 0.08438, 0.491, 1.0, 0.004777, 0.08438, 0.491, 1.0, 0.004777, 0.08438, 0.491, 1.0, 0.004777, 0.08438, 0.491, 1.0, 0.004777, 0.08438, 0.491, 1.0, 0.004777, 0.08438, 0.491, 1.0, 0.004777, 0.08438, 0.491, 1.0, 0.004777, 0.08438, 0.491, 1.0, 0.004777, 0.08438, 0.491, 1.0, 0.004777, 0.08438, 0.491, 1.0, 0.004777, 0.08438, 0.491, 1.0, 0.004777, 0.08438, 0.491, 1.0, 0.004777, 0.08438, 0.491, 1.0, 0.004777, 0.08438, 0.491, 1.0, 0.004777, 0.08438, 0.491, 1.0, 0.004777, 0.08438, 0.491, 1.0, 0.004777, 0.08438, 0.491, 1.0, 0.004777, 0.08438, 0.491, 1.0, 0.004777, 0.08438, 0.491, 1.0, 0.004777, 0.08438, 0.491, 1.0, 0.004777, 0.08438, 0.491, 1.0, 0.004777, 0.08438, 0.491, 1.0, 0.004777, 0.08438, 0.491, 1.0, 0.004777, 0.08438, 0.491, 1.0, 0.004777, 0.08438, 0.491, 1.0, 0.004777, 0.08438, 0.491, 1.0, 0.004777, 0.08438, 0.491, 1.0, 0.004777, 0.08438, 0.491, 1.0, 0.004777, 0.08438, 0.491, 1.0, 0.004777, 0.08438, 0.491, 1.0, 0.004777, 0.08438, 0.491, 1.0, 0.004777, 0.08438, 0.491, 1.0, 0.004777, 0.08438, 0.491, 1.0, 0.004777, 0.08438, 0.491, 1.0, 0.004777, 0.08438, 0.491, 1.0, 0.004777, 0.08438, 0.491, 1.0, 0.004777, 0.08438, 0.491, 1.0, 0.004777, 0.08438, 0.491, 1.0, 0.004777, 0.08438, 0.491, 1.0, 0.004777, 0.08438, 0.491, 1.0, 0.004777, 0.08438, 0.491, 1.0, 0.004777, 0.08438, 0.491, 1.0, 0.004777, 0.08438, 0.491, 1.0, 0.004777, 0.08438, 0.491, 1.0, 0.004777, 0.08438, 0.491, 1.0, 0.004777, 0.08438, 0.491, 1.0, 0.004777, 0.08438, 0.491, 1.0, 0.004777, 0.08438, 0.491, 1.0, 0.004777, 0.08438, 0.491, 1.0, 0.004777, 0.08438, 0.491, 1.0, 0.004777, 0.08438, 0.491, 1.0, 0.004777, 0.08438, 0.491, 1.0, 0.004777, 0.08438, 0.491, 1.0, 0.004777, 0.08438, 0.491, 1.0, 0.004777, 0.08438, 0.491, 1.0, 0.004777, 0.08438, 0.491, 1.0, 0.004777, 0.08438, 0.491, 1.0, 0.004777, 0.08438, 0.491, 1.0, 0.004777, 0.08438, 0.491, 1.0, 0.004777, 0.08438, 0.491, 1.0, 0.004777, 0.08438, 0.491, 1.0, 0.004777, 0.08438, 0.491, 1.0, 0.004777, 0.08438, 0.491, 1.0, 0.004777, 0.08438, 0.491, 1.0, 0.004777, 0.08438, 0.491, 1.0, 0.004777, 0.08438, 0.491, 1.0, 0.004777, 0.08438, 0.491, 1.0, 0.004777, 0.08438, 0.491, 1.0, 0.004777, 0.08438, 0.491, 1.0, 0.004777, 0.08438, 0.491, 1.0, 0.004777, 0.08438, 0.491, 1.0, 0.004777, 0.08438, 0.491, 1.0, 0.004777, 0.08438, 0.491, 1.0, 0.004777, 0.08438, 0.491, 1.0, 0.004777, 0.08438, 0.491, 1.0, 0.004777, 0.08438, 0.491, 1.0, 0.004777, 0.08438, 0.491, 1.0, 0.004777, 0.08438, 0.491, 1.0, 0.004777, 0.08438, 0.491, 1.0, 0.004777, 0.08438, 0.491, 1.0, 0.004777, 0.08438, 0.491, 1.0, 0.004777, 0.08438, 0.491, 1.0, 0.004777, 0.08438, 0.491, 1.0, 0.004777, 0.08438, 0.491, 1.0, 0.004777, 0.08438, 0.491, 1.0, 0.004777, 0.08438, 0.491, 1.0, 0.004777, 0.08438, 0.491, 1.0, 0.004777, 0.08438, 0.491, 1.0, 0.004777, 0.08438, 0.491, 1.0, 0.004777, 0.08438, 0.491, 1.0, 0.004777, 0.08438, 0.491, 1.0, 0.004777, 0.08438, 0.491, 1.0, 0.004777, 0.08438, 0.491, 1.0, 0.004777, 0.08438, 0.491, 1.0, 0.004777, 0.08438, 0.491, 1.0, 0.004777, 0.08438, 0.491, 1.0, 0.004777, 0.08438, 0.491, 1.0, 0.004777, 0.08438, 0.491, 1.0, 0.004777, 0.08438, 0.491, 1.0, 0.004777, 0.08438, 0.491, 1.0, 0.004777, 0.08438, 0.491, 1.0, 0.004777, 0.08438, 0.491, 1.0, 0.004777, 0.08438, 0.491, 1.0, 0.004777, 0.08438, 0.491, 1.0, 0.004777, 0.08438, 0.491, 1.0, 0.004777, 0.08438, 0.491, 1.0, 0.004777, 0.08438, 0.491, 1.0, 0.004777, 0.08438, 0.491, 1.0, 0.004777, 0.08438, 0.491, 1.0, 0.004777, 0.08438, 0.491, 1.0, 0.004777, 0.08438, 0.491, 1.0, 0.004777, 0.08438, 0.491, 1.0, 0.004777, 0.08438, 0.491, 1.0, 0.004777, 0.08438, 0.491, 1.0, 0.004777, 0.08438, 0.491, 1.0, 0.004777, 0.08438, 0.491, 1.0, 0.004777, 0.08438, 0.491, 1.0, 0.004777, 0.08438, 0.491, 1.0, 0.004777, 0.08438, 0.491, 1.0, 0.004777, 0.08438, 0.491, 1.0, 0.004777, 0.08438, 0.491, 1.0, 0.004777, 0.08438, 0.491, 1.0, 0.004777, 0.08438, 0.491, 1.0, 0.004777, 0.08438, 0.491, 1.0, 0.004777, 0.08438, 0.491, 1.0, 0.004777, 0.08438, 0.491, 1.0, 0.004777, 0.08438, 0.491, 1.0, 0.004777, 0.08438, 0.491, 1.0, 0.004777, 0.08438, 0.491, 1.0, 0.004777, 0.08438, 0.491, 1.0, 0.004777, 0.08438, 0.491, 1.0, 0.004777, 0.08438, 0.491, 1.0, 0.004777, 0.08438, 0.491, 1.0, 0.004777, 0.08438, 0.491, 1.0, 0.004777, 0.08438, 0.491, 1.0, 0.004777, 0.08438, 0.491, 1.0, 0.004777, 0.08438, 0.491, 1.0, 0.004777, 0.08438, 0.491, 1.0, 0.004777, 0.08438, 0.491, 1.0, 0.004777, 0.08438, 0.491, 1.0, 0.004777, 0.08438, 0.491, 1.0, 0.004777, 0.08438, 0.491, 1.0, 0.004777, 0.08438, 0.491, 1.0, 0.004777, 0.08438, 0.491, 1.0, 0.004777, 0.08438, 0.491, 1.0, 0.004777, 0.08438, 0.491, 1.0, 0.004777, 0.08438, 0.491, 1.0, 0.004777, 0.08438, 0.491, 1.0, 0.004777, 0.08438, 0.491, 1.0, 0.004777, 0.08438, 0.491, 1.0, 0.004777, 0.08438, 0.491, 1.0, 0.004777, 0.08438, 0.491, 1.0, 0.004777, 0.08438, 0.491, 1.0, 0.004777, 0.08438, 0.491, 1.0, 0.004777, 0.08438, 0.491, 1.0, 0.004777, 0.08438, 0.491, 1.0, 0.004777, 0.08438, 0.491, 1.0, 0.004777, 0.08438, 0.491, 1.0, 0.004777, 0.08438, 0.491, 1.0, 0.004777, 0.08438, 0.491, 1.0, 0.004777, 0.08438, 0.491, 1.0, 0.004777, 0.08438, 0.491, 1.0, 0.004777, 0.08438, 0.491, 1.0, 0.004777, 0.08438, 0.491, 1.0, 0.004777, 0.08438, 0.491, 1.0, 0.004777, 0.08438, 0.491, 1.0, 0.004777, 0.08438, 0.491, 1.0, 0.004777, 0.08438, 0.491, 1.0, 0.004777, 0.08438, 0.491, 1.0, 0.004777, 0.08438, 0.491, 1.0, 0.004777, 0.08438, 0.491, 1.0, 0.004777, 0.08438, 0.491, 1.0, 0.004777, 0.08438, 0.491, 1.0, 0.004777, 0.08438, 0.491, 1.0, 0.004777, 0.08438, 0.491, 1.0, 0.004777, 0.08438, 0.491, 1.0, 0.004777, 0.08438, 0.491, 1.0, 0.004777, 0.08438, 0.491, 1.0, 0.004777, 0.08438, 0.491, 1.0, 0.004777, 0.08438, 0.491, 1.0, 0.004777, 0.08438, 0.491, 1.0, 0.004777, 0.08438, 0.491, 1.0, 0.004777, 0.08438, 0.491, 1.0, 0.004777, 0.08438, 0.491, 1.0, 0.004777, 0.08438, 0.491, 1.0, 0.004777, 0.08438, 0.491, 1.0, 0.004777, 0.08438, 0.491, 1.0, 0.004777, 0.08438, 0.491, 1.0, 0.004777, 0.08438, 0.491, 1.0, 0.004777, 0.08438, 0.491, 1.0, 0.004777, 0.08438, 0.491, 1.0, 0.004777, 0.08438, 0.491, 1.0, 0.004777, 0.08438, 0.491, 1.0, 0.004777, 0.08438, 0.491, 1.0, 0.004777, 0.08438, 0.491, 1.0, 0.004777, 0.08438, 0.491, 1.0, 0.004777, 0.08438, 0.491, 1.0, 0.004777, 0.08438, 0.491, 1.0, 0.004777, 0.08438, 0.491, 1.0, 0.004777, 0.08438, 0.491, 1.0, 0.004777, 0.08438, 0.491, 1.0, 0.004777, 0.08438, 0.491, 1.0, 0.004777, 0.08438, 0.491, 1.0, 0.004777, 0.08438, 0.491, 1.0, 0.004777, 0.08438, 0.491, 1.0, 0.004777, 0.08438, 0.491, 1.0, 0.004777, 0.08438, 0.491, 1.0, 0.004777, 0.08438, 0.491, 1.0, 0.004777, 0.08438, 0.491, 1.0, 0.004777, 0.08438, 0.491, 1.0, 0.004777, 0.08438, 0.491, 1.0, 0.004777, 0.08438, 0.491, 1.0, 0.004777, 0.08438, 0.491, 1.0, 0.004777, 0.08438, 0.491, 1.0, 0.004777, 0.08438, 0.491, 1.0, 0.004777, 0.08438, 0.491, 1.0, 0.004777, 0.08438, 0.491, 1.0, 0.004777, 0.08438, 0.491, 1.0, 0.004777, 0.08438, 0.491, 1.0, 0.004777, 0.08438, 0.491, 1.0, 0.004777, 0.08438, 0.491, 1.0, 0.004777, 0.08438, 0.491, 1.0, 0.004777, 0.08438, 0.491, 1.0, 0.004777, 0.08438, 0.491, 1.0, 0.004777, 0.08438, 0.491, 1.0, 0.004777, 0.08438, 0.491, 1.0, 0.004777, 0.08438, 0.491, 1.0, 0.004777, 0.08438, 0.491, 1.0, 0.004777, 0.08438, 0.491, 1.0, 0.004777, 0.08438, 0.491, 1.0, 0.004777, 0.08438, 0.491, 1.0, 0.004777, 0.08438, 0.491, 1.0, 0.004777, 0.08438, 0.491, 1.0, 0.004777, 0.08438, 0.491, 1.0, 0.004777, 0.08438, 0.491, 1.0, 0.004777, 0.08438, 0.491, 1.0, 0.004777, 0.08438, 0.491, 1.0, 0.004777, 0.08438, 0.491, 1.0, 0.004777, 0.08438, 0.491, 1.0, 0.004777, 0.08438, 0.491, 1.0, 0.004777, 0.08438, 0.491, 1.0, 0.004777, 0.08438, 0.491, 1.0, 0.004777, 0.08438, 0.491, 1.0, 0.004777, 0.08438, 0.491, 1.0, 0.004777, 0.08438, 0.491, 1.0, 0.004777, 0.08438, 0.491, 1.0, 0.004777, 0.08438, 0.491, 1.0, 0.004777, 0.08438, 0.491, 1.0, 0.004777, 0.08438, 0.491, 1.0, 0.004777, 0.08438, 0.491, 1.0, 0.004777, 0.08438, 0.491, 1.0, 0.004777, 0.08438, 0.491, 1.0, 0.004777, 0.08438, 0.491, 1.0, 0.004777, 0.08438, 0.491, 1.0, 0.004777, 0.08438, 0.491, 1.0, 0.004777, 0.08438, 0.491, 1.0, 0.004777, 0.08438, 0.491, 1.0, 0.004777, 0.08438, 0.491, 1.0, 0.004777, 0.08438, 0.491, 1.0, 0.004777, 0.08438, 0.491, 1.0, 0.004777, 0.08438, 0.491, 1.0, 0.004777, 0.08438, 0.491, 1.0, 0.004777, 0.08438, 0.491, 1.0, 0.004777, 0.08438, 0.491, 1.0, 0.004777, 0.08438, 0.491, 1.0, 0.004777, 0.08438, 0.491, 1.0, 0.004777, 0.08438, 0.491, 1.0, 0.004777, 0.08438, 0.491, 1.0, 0.004777, 0.08438, 0.491, 1.0, 0.004777, 0.08438, 0.491, 1.0, 0.004777, 0.08438, 0.491, 1.0, 0.004777, 0.08438, 0.491, 1.0, 0.004777, 0.08438, 0.491, 1.0, 0.004777, 0.08438, 0.491, 1.0, 0.004777, 0.08438, 0.491, 1.0, 0.004777, 0.08438, 0.491, 1.0, 0.004777, 0.08438, 0.491, 1.0, 0.004777, 0.08438, 0.491, 1.0, 0.004777, 0.08438, 0.491, 1.0, 0.004777, 0.08438, 0.491, 1.0, 0.004777, 0.08438, 0.491, 1.0, 0.004777, 0.08438, 0.491, 1.0, 0.004777, 0.08438, 0.491, 1.0, 0.004777, 0.08438, 0.491, 1.0, 0.004777, 0.08438, 0.491, 1.0, 0.004777, 0.08438, 0.491, 1.0, 0.004777, 0.08438, 0.491, 1.0, 0.004777, 0.08438, 0.491, 1.0, 0.004777, 0.08438, 0.491, 1.0, 0.004777, 0.08438, 0.491, 1.0, 0.004777, 0.08438, 0.491, 1.0, 0.004777, 0.08438, 0.491, 1.0, 0.004777, 0.08438, 0.491, 1.0, 0.004777, 0.08438, 0.491, 1.0, 0.004777, 0.08438, 0.491, 1.0, 0.004777, 0.08438, 0.491, 1.0, 0.004777, 0.08438, 0.491, 1.0, 0.004777, 0.08438, 0.491, 1.0, 0.004777, 0.08438, 0.491, 1.0, 0.004777, 0.08438, 0.491, 1.0, 0.004777, 0.08438, 0.491, 1.0, 0.004777, 0.08438, 0.491, 1.0, 0.004777, 0.08438, 0.491, 1.0, 0.004777, 0.08438, 0.491, 1.0, 0.004777, 0.08438, 0.491, 1.0, 0.004777, 0.08438, 0.491, 1.0, 0.004777, 0.08438, 0.491, 1.0, 0.004777, 0.08438, 0.491, 1.0, 0.004777, 0.08438, 0.491, 1.0, 0.004777, 0.08438, 0.491, 1.0, 0.004777, 0.08438, 0.491, 1.0, 0.004777, 0.08438, 0.491, 1.0, 0.004777, 0.08438, 0.491, 1.0, 0.004777, 0.08438, 0.491, 1.0, 0.004777, 0.08438, 0.491, 1.0, 0.004777, 0.08438, 0.491, 1.0, 0.004777, 0.08438, 0.491, 1.0, 0.004777, 0.08438, 0.491, 1.0, 0.004777, 0.08438, 0.491, 1.0, 0.004777, 0.08438, 0.491, 1.0, 0.004777, 0.08438, 0.491, 1.0, 0.004777, 0.08438, 0.491, 1.0, 0.004777, 0.08438, 0.491, 1.0, 0.004777, 0.08438, 0.491, 1.0, 0.004777, 0.08438, 0.491, 1.0, 0.004777, 0.08438, 0.491, 1.0, 0.004777, 0.08438, 0.491, 1.0, 0.004777, 0.08438, 0.491, 1.0, 0.004777, 0.08438, 0.491, 1.0, 0.004777, 0.08438, 0.491, 1.0, 0.004777, 0.08438, 0.491, 1.0, 0.004777, 0.08438, 0.491, 1.0, 0.004777, 0.08438, 0.491, 1.0, 0.004777, 0.08438, 0.491, 1.0, 0.004777, 0.08438, 0.491, 1.0, 0.004777, 0.08438, 0.491, 1.0, 0.004777, 0.08438, 0.491, 1.0, 0.004777, 0.08438, 0.491, 1.0, 0.004777, 0.08438, 0.491, 1.0, 0.004777, 0.08438, 0.491, 1.0, 0.004777, 0.08438, 0.491, 1.0, 0.004777, 0.08438, 0.491, 1.0, 0.004777, 0.08438, 0.491, 1.0, 0.004777, 0.08438, 0.491, 1.0, 0.004777, 0.08438, 0.491, 1.0, 0.004777, 0.08438, 0.491, 1.0, 0.004777, 0.08438, 0.491, 1.0, 0.004777, 0.08438, 0.491, 1.0, 0.004777, 0.08438, 0.491, 1.0, 0.004777, 0.08438, 0.491, 1.0, 0.004777, 0.08438, 0.491, 1.0, 0.004777, 0.08438, 0.491, 1.0, 0.004777, 0.08438, 0.491, 1.0, 0.004777, 0.08438, 0.491, 1.0, 0.004777, 0.08438, 0.491, 1.0, 0.004777, 0.08438, 0.491, 1.0, 0.004777, 0.08438, 0.491, 1.0, 0.004777, 0.08438, 0.491, 1.0, 0.004777, 0.08438, 0.491, 1.0, 0.004777, 0.08438, 0.491, 1.0, 0.004777, 0.08438, 0.491, 1.0, 0.004777, 0.08438, 0.491, 1.0, 0.004777, 0.08438, 0.491, 1.0, 0.004777, 0.08438, 0.491, 1.0, 0.004777, 0.08438, 0.491, 1.0, 0.004777, 0.08438, 0.491, 1.0, 0.004777, 0.08438, 0.491, 1.0, 0.004777, 0.08438, 0.491, 1.0, 0.004777, 0.08438, 0.491, 1.0, 0.004777, 0.08438, 0.491, 1.0, 0.004777, 0.08438, 0.491, 1.0, 0.004777, 0.08438, 0.491, 1.0, 0.004777, 0.08438, 0.491, 1.0, 0.004777, 0.08438, 0.491, 1.0, 0.004777, 0.08438, 0.491, 1.0, 0.004777, 0.08438, 0.491, 1.0, 0.004777, 0.08438, 0.491, 1.0, 0.004777, 0.08438, 0.491, 1.0, 0.004777, 0.08438, 0.491, 1.0, 0.004777, 0.08438, 0.491, 1.0, 0.004777, 0.08438, 0.491, 1.0, 0.004777, 0.08438, 0.491, 1.0, 0.004777, 0.08438, 0.491, 1.0, 0.004777, 0.08438, 0.491, 1.0, 0.004777, 0.08438, 0.491, 1.0, 0.004777, 0.08438, 0.491, 1.0, 0.004777, 0.08438, 0.491, 1.0, 0.004777, 0.08438, 0.491, 1.0, 0.004777, 0.08438, 0.491, 1.0, 0.004777, 0.08438, 0.491, 1.0, 0.004777, 0.08438, 0.491, 1.0, 0.004777, 0.08438, 0.491, 1.0, 0.004777, 0.08438, 0.491, 1.0, 0.004777, 0.08438, 0.491, 1.0, 0.004777, 0.08438, 0.491, 1.0, 0.004777, 0.08438, 0.491, 1.0, 0.004777, 0.08438, 0.491, 1.0, 0.004777, 0.08438, 0.491, 1.0, 0.004777, 0.08438, 0.491, 1.0, 0.004777, 0.08438, 0.491, 1.0, 0.004777, 0.08438, 0.491, 1.0, 0.004777, 0.08438, 0.491, 1.0, 0.004777, 0.08438, 0.491, 1.0, 0.004777, 0.08438, 0.491, 1.0, 0.004777, 0.08438, 0.491, 1.0, 0.004777, 0.08438, 0.491, 1.0, 0.004777, 0.08438, 0.491, 1.0, 0.004777, 0.08438, 0.491, 1.0, 0.004777, 0.08438, 0.491, 1.0, 0.004777, 0.08438, 0.491, 1.0, 0.004777, 0.08438, 0.491, 1.0, 0.004777, 0.08438, 0.491, 1.0, 0.004777, 0.08438, 0.491, 1.0, 0.004777, 0.08438, 0.491, 1.0, 0.004777, 0.08438, 0.491, 1.0, 0.004777, 0.08438, 0.491, 1.0, 0.004777, 0.08438, 0.491, 1.0, 0.004777, 0.08438, 0.491, 1.0, 0.004777, 0.08438, 0.491, 1.0, 0.004777, 0.08438, 0.491, 1.0, 0.004777, 0.08438, 0.491, 1.0, 0.004777, 0.08438, 0.491, 1.0, 0.004777, 0.08438, 0.491, 1.0, 0.004777, 0.08438, 0.491, 1.0, 0.004777, 0.08438, 0.491, 1.0, 0.004777, 0.08438, 0.491, 1.0, 0.004777, 0.08438, 0.491, 1.0, 0.004777, 0.08438, 0.491, 1.0, 0.004777, 0.08438, 0.491, 1.0, 0.004777, 0.08438, 0.491, 1.0, 0.004777, 0.08438, 0.491, 1.0, 0.004777, 0.08438, 0.491, 1.0, 0.004777, 0.08438, 0.491, 1.0, 0.004777, 0.08438, 0.491, 1.0, 0.004777, 0.08438, 0.491, 1.0, 0.004777, 0.08438, 0.491, 1.0, 0.004777, 0.08438, 0.491, 1.0, 0.004777, 0.08438, 0.491, 1.0, 0.004777, 0.08438, 0.491, 1.0, 0.004777, 0.08438, 0.491, 1.0, 0.004777, 0.08438, 0.491, 1.0, 0.004777, 0.08438, 0.491, 1.0, 0.004777, 0.08438, 0.491, 1.0, 0.004777, 0.08438, 0.491, 1.0, 0.004777, 0.08438, 0.491, 1.0, 0.004777, 0.08438, 0.491, 1.0, 0.004777, 0.08438, 0.491, 1.0, 0.004777, 0.08438, 0.491, 1.0, 0.004777, 0.08438, 0.491, 1.0, 0.004777, 0.08438, 0.491, 1.0, 0.004777, 0.08438, 0.491, 1.0, 0.004777, 0.08438, 0.491, 1.0, 0.004777, 0.08438, 0.491, 1.0, 0.004777, 0.08438, 0.491, 1.0, 0.004777, 0.08438, 0.491, 1.0, 0.004777, 0.08438, 0.491, 1.0, 0.004777, 0.08438, 0.491, 1.0, 0.004777, 0.08438, 0.491, 1.0, 0.004777, 0.08438, 0.491, 1.0, 0.004777, 0.08438, 0.491, 1.0, 0.004777, 0.08438, 0.491, 1.0, 0.004777, 0.08438, 0.491, 1.0, 0.004777, 0.08438, 0.491, 1.0, 0.004777, 0.08438, 0.491, 1.0, 0.004777, 0.08438, 0.491, 1.0, 0.004777, 0.08438, 0.491, 1.0, 0.004777, 0.08438, 0.491, 1.0, 0.004777, 0.08438, 0.491, 1.0, 0.004777, 0.08438, 0.491, 1.0, 0.004777, 0.08438, 0.491, 1.0, 0.004777, 0.08438, 0.491, 1.0, 0.004777, 0.08438, 0.491, 1.0, 0.004777, 0.08438, 0.491, 1.0, 0.004777, 0.08438, 0.491, 1.0, 0.004777, 0.08438, 0.491, 1.0, 0.004777, 0.08438, 0.491, 1.0, 0.004777, 0.08438, 0.491, 1.0, 0.004777, 0.08438, 0.491, 1.0, 0.004777, 0.08438, 0.491, 1.0, 0.004777, 0.08438, 0.491, 1.0, 0.004777, 0.08438, 0.491, 1.0, 0.004777, 0.08438, 0.491, 1.0, 0.004777, 0.08438, 0.491, 1.0, 0.004777, 0.08438, 0.491, 1.0, 0.004777, 0.08438, 0.491, 1.0, 0.004777, 0.08438, 0.491, 1.0, 0.004777, 0.08438, 0.491, 1.0, 0.004777, 0.08438, 0.491, 1.0, 0.004777, 0.08438, 0.491, 1.0, 0.004777, 0.08438, 0.491, 1.0, 0.004777, 0.08438, 0.491, 1.0, 0.004777, 0.08438, 0.491, 1.0, 0.004777, 0.08438, 0.491, 1.0, 0.004777, 0.08438, 0.491, 1.0, 0.004777, 0.08438, 0.491, 1.0, 0.004777, 0.08438, 0.491, 1.0, 0.004777, 0.08438, 0.491, 1.0, 0.004777, 0.08438, 0.491, 1.0, 0.004777, 0.08438, 0.491, 1.0, 0.004777, 0.08438, 0.491, 1.0, 0.004777, 0.08438, 0.491, 1.0, 0.004777, 0.08438, 0.491, 1.0, 0.004777, 0.08438, 0.491, 1.0, 0.004777, 0.08438, 0.491, 1.0, 0.004777, 0.08438, 0.491, 1.0, 0.004777, 0.08438, 0.491, 1.0, 0.004777, 0.08438, 0.491, 1.0, 0.004777, 0.08438, 0.491, 1.0, 0.004777, 0.08438, 0.491, 1.0, 0.004777, 0.08438, 0.491, 1.0, 0.004777, 0.08438, 0.491, 1.0, 0.004777, 0.08438, 0.491, 1.0, 0.004777, 0.08438, 0.491, 1.0, 0.004777, 0.08438, 0.491, 1.0, 0.004777, 0.08438, 0.491, 1.0, 0.004777, 0.08438, 0.491, 1.0, 0.004777, 0.08438, 0.491, 1.0, 0.004777, 0.08438, 0.491, 1.0, 0.004777, 0.08438, 0.491, 1.0, 0.004777, 0.08438, 0.491, 1.0, 0.004777, 0.08438, 0.491, 1.0, 0.004777, 0.08438, 0.491, 1.0, 0.004777, 0.08438, 0.491, 1.0, 0.004777, 0.08438, 0.491, 1.0, 0.004777, 0.08438, 0.491, 1.0, 0.004777, 0.08438, 0.491, 1.0, 0.004777, 0.08438, 0.491, 1.0, 0.004777, 0.08438, 0.491, 1.0, 0.004777, 0.08438, 0.491, 1.0, 0.004777, 0.08438, 0.491, 1.0, 0.004777, 0.08438, 0.491, 1.0, 0.004777, 0.08438, 0.491, 1.0, 0.004777, 0.08438, 0.491, 1.0, 0.004777, 0.08438, 0.491, 1.0, 0.004777, 0.08438, 0.491, 1.0, 0.004777, 0.08438, 0.491, 1.0, 0.004777, 0.08438, 0.491, 1.0, 0.004777, 0.08438, 0.491, 1.0, 0.004777, 0.08438, 0.491, 1.0, 0.004777, 0.08438, 0.491, 1.0, 0.004777, 0.08438, 0.491, 1.0, 0.004777, 0.08438, 0.491, 1.0, 0.004777, 0.08438, 0.491, 1.0, 0.004777, 0.08438, 0.491, 1.0, 0.004777, 0.08438, 0.491, 1.0, 0.004777, 0.08438, 0.491, 1.0, 0.004777, 0.08438, 0.491, 1.0, 0.004777, 0.08438, 0.491, 1.0, 0.004777, 0.08438, 0.491, 1.0, 0.004777, 0.08438, 0.491, 1.0, 0.004777, 0.08438, 0.491, 1.0, 0.004777, 0.08438, 0.491, 1.0, 0.004777, 0.08438, 0.491, 1.0, 0.004777, 0.08438, 0.491, 1.0, 0.004777, 0.08438, 0.491, 1.0, 0.004777, 0.08438, 0.491, 1.0, 0.004777, 0.08438, 0.491, 1.0, 0.004777, 0.08438, 0.491, 1.0, 0.004777, 0.08438, 0.491, 1.0, 0.004777, 0.08438, 0.491, 1.0, 0.004777, 0.08438, 0.491, 1.0, 0.004777, 0.08438, 0.491, 1.0, 0.004777, 0.08438, 0.491, 1.0, 0.004777, 0.08438, 0.491, 1.0, 0.004777, 0.08438, 0.491, 1.0, 0.004777, 0.08438, 0.491, 1.0, 0.004777, 0.08438, 0.491, 1.0, 0.004777, 0.08438, 0.491, 1.0, 0.004777, 0.08438, 0.491, 1.0, 0.004777, 0.08438, 0.491, 1.0, 0.004777, 0.08438, 0.491, 1.0, 0.004777, 0.08438, 0.491, 1.0, 0.004777, 0.08438, 0.491, 1.0, 0.004777, 0.08438, 0.491, 1.0, 0.004777, 0.08438, 0.491, 1.0, 0.004777, 0.08438, 0.491, 1.0, 0.004777, 0.08438, 0.491, 1.0, 0.004777, 0.08438, 0.491, 1.0, 0.004777, 0.08438, 0.491, 1.0, 0.004777, 0.08438, 0.491, 1.0, 0.004777, 0.08438, 0.491, 1.0, 0.004777, 0.08438, 0.491, 1.0, 0.004777, 0.08438, 0.491, 1.0, 0.004777, 0.08438, 0.491, 1.0, 0.004777, 0.08438, 0.491, 1.0, 0.004777, 0.08438, 0.491, 1.0, 0.004777, 0.08438, 0.491, 1.0, 0.004777, 0.08438, 0.491, 1.0, 0.004777, 0.08438, 0.491, 1.0, 0.004777, 0.08438, 0.491, 1.0, 0.004777, 0.08438, 0.491, 1.0, 0.004777, 0.08438, 0.491, 1.0, 0.004777, 0.08438, 0.491, 1.0, 0.004777, 0.08438, 0.491, 1.0, 0.004777, 0.08438, 0.491, 1.0, 0.004777, 0.08438, 0.491, 1.0, 0.004777, 0.08438, 0.491, 1.0, 0.004777, 0.08438, 0.491, 1.0, 0.004777, 0.08438, 0.491, 1.0, 0.004777, 0.08438, 0.491, 1.0, 0.004777, 0.08438, 0.491, 1.0, 0.004777, 0.08438, 0.491, 1.0, 0.004777, 0.08438, 0.491, 1.0, 0.004777, 0.08438, 0.491, 1.0, 0.004777, 0.08438, 0.491, 1.0, 0.004777, 0.08438, 0.491, 1.0, 0.004777, 0.08438, 0.491, 1.0, 0.004777, 0.08438, 0.491, 1.0, 0.004777, 0.08438, 0.491, 1.0, 0.004777, 0.08438, 0.491, 1.0, 0.004777, 0.08438, 0.491, 1.0, 0.004777, 0.08438, 0.491, 1.0, 0.004777, 0.08438, 0.491, 1.0, 0.004777, 0.08438, 0.491, 1.0, 0.004777, 0.08438, 0.491, 1.0, 0.004777, 0.08438, 0.491, 1.0, 0.004777, 0.08438, 0.491, 1.0, 0.004777, 0.08438, 0.491, 1.0, 0.004777, 0.08438, 0.491, 1.0, 0.004777, 0.08438, 0.491, 1.0, 0.004777, 0.08438, 0.491, 1.0, 0.004777, 0.08438, 0.491, 1.0, 0.004777, 0.08438, 0.491, 1.0, 0.004777, 0.08438, 0.491, 1.0, 0.004777, 0.08438, 0.491, 1.0, 0.004777, 0.08438, 0.491, 1.0, 0.004777, 0.08438, 0.491, 1.0, 0.004777, 0.08438, 0.491, 1.0, 0.004777, 0.08438, 0.491, 1.0, 0.004777, 0.08438, 0.491, 1.0, 0.004777, 0.08438, 0.491, 1.0, 0.004777, 0.08438, 0.491, 1.0, 0.004777, 0.08438, 0.491, 1.0, 0.004777, 0.08438, 0.491, 1.0, 0.004777, 0.08438, 0.491, 1.0, 0.004777, 0.08438, 0.491, 1.0, 0.004777, 0.08438, 0.491, 1.0, 0.004777, 0.08438, 0.491, 1.0, 0.004777, 0.08438, 0.491, 1.0, 0.004777, 0.08438, 0.491, 1.0, 0.004777, 0.08438, 0.491, 1.0, 0.004777, 0.08438, 0.491, 1.0, 0.004777, 0.08438, 0.491, 1.0, 0.004777, 0.08438, 0.491, 1.0, 0.004777, 0.08438, 0.491, 1.0, 0.004777, 0.08438, 0.491, 1.0, 0.004777, 0.08438, 0.491, 1.0, 0.004777, 0.08438, 0.491, 1.0, 0.004777, 0.08438, 0.491, 1.0, 0.004777, 0.08438, 0.491, 1.0, 0.004777, 0.08438, 0.491, 1.0, 0.004777, 0.08438, 0.491, 1.0, 0.004777, 0.08438, 0.491, 1.0, 0.004777, 0.08438, 0.491, 1.0, 0.004777, 0.08438, 0.491, 1.0, 0.004777, 0.08438, 0.491, 1.0, 0.004777, 0.08438, 0.491, 1.0, 0.004777, 0.08438, 0.491, 1.0, 0.004777, 0.08438, 0.491, 1.0, 0.004777, 0.08438, 0.491, 1.0, 0.004777, 0.08438, 0.491, 1.0, 0.004777, 0.08438, 0.491, 1.0, 0.004777, 0.08438, 0.491, 1.0, 0.004777, 0.08438, 0.491, 1.0, 0.004777, 0.08438, 0.491, 1.0, 0.004777, 0.08438, 0.491, 1.0, 0.004777, 0.08438, 0.491, 1.0, 0.004777, 0.08438, 0.491, 1.0, 0.004777, 0.08438, 0.491, 1.0, 0.004777, 0.08438, 0.491, 1.0, 0.004777, 0.08438, 0.491, 1.0, 0.004777, 0.08438, 0.491, 1.0, 0.004777, 0.08438, 0.491, 1.0, 0.004777, 0.08438, 0.491, 1.0, 0.004777, 0.08438, 0.491, 1.0, 0.004777, 0.08438, 0.491, 1.0, 0.004777, 0.08438, 0.491, 1.0, 0.004777, 0.08438, 0.491, 1.0, 0.004777, 0.08438, 0.491, 1.0, 0.004777, 0.08438, 0.491, 1.0, 0.004777, 0.08438, 0.491, 1.0, 0.004777, 0.08438, 0.491, 1.0, 0.004777, 0.08438, 0.491, 1.0, 0.004777, 0.08438, 0.491, 1.0, 0.004777, 0.08438, 0.491, 1.0, 0.004777, 0.08438, 0.491, 1.0, 0.004777, 0.08438, 0.491, 1.0, 0.004777, 0.08438, 0.491, 1.0, 0.004777, 0.08438, 0.491, 1.0, 0.004777, 0.08438, 0.491, 1.0, 0.004777, 0.08438, 0.491, 1.0, 0.004777, 0.08438, 0.491, 1.0, 0.004777, 0.08438, 0.491, 1.0, 0.004777, 0.08438, 0.491, 1.0, 0.004777, 0.08438, 0.491, 1.0, 0.004777, 0.08438, 0.491, 1.0, 0.004777, 0.08438, 0.491, 1.0, 0.004777, 0.08438, 0.491, 1.0, 0.004777, 0.08438, 0.491, 1.0, 0.004777, 0.08438, 0.491, 1.0, 0.004777, 0.08438, 0.491, 1.0, 0.004777, 0.08438, 0.491, 1.0])
me_circle.use_remesh_fix_poles = True
me_circle.use_remesh_preserve_attributes = False
me_circle.use_mirror_vertex_groups = False
me_circle.update()
me_circle_001 = bpy.data.meshes.new('Circle.001')
me_circle_001.from_pydata([(-0.02637, -0.01597, -0.005827), (2.944e-08, 0.1357, 2.115), (-0.1061, 0.08458, 2.115), (-0.1323, -0.03019, 2.115), (-0.05886, -0.1222, 2.115), (0.05886, -0.1222, 2.115), (0.1323, -0.03019, 2.115), (0.1061, 0.08458, 2.115), (5.477e-08, 0.1016, 2.287), (-0.07947, 0.06338, 2.287), (-0.0991, -0.02262, 2.287), (-0.0441, -0.09158, 2.287), (0.0441, -0.09158, 2.287), (0.0991, -0.02262, 2.287), (0.07947, 0.06338, 2.287), (3.427e-07, -3.193e-08, 2.399)], [], [(2, 3, 10, 9), (0, 1, 7), (0, 6, 5), (0, 4, 3), (0, 2, 1), (0, 7, 6), (0, 5, 4), (0, 3, 2), (13, 14, 15), (7, 1, 8, 14), (5, 6, 13, 12), (3, 4, 11, 10), (1, 2, 9, 8), (6, 7, 14, 13), (4, 5, 12, 11), (11, 12, 15), (9, 10, 15), (14, 8, 15), (12, 13, 15), (10, 11, 15), (8, 9, 15)])
_uv = me_circle_001.uv_layers.new(name='UVMap')
_uv.uv.foreach_set('vector', [0.0, 0.0, 0.0, 0.0, 0.0, 0.0, 0.0, 0.0, 0.0, 0.0, 0.0, 0.0, 0.0, 0.0, 0.0, 0.0, 0.0, 0.0, 0.0, 0.0, 0.0, 0.0, 0.0, 0.0, 0.0, 0.0, 0.0, 0.0, 0.0, 0.0, 0.0, 0.0, 0.0, 0.0, 0.0, 0.0, 0.0, 0.0, 0.0, 0.0, 0.0, 0.0, 0.0, 0.0, 0.0, 0.0, 0.0, 0.0, 0.0, 0.0, 0.0, 0.0, 0.0, 0.0, 0.0, 0.0, 0.0, 0.0, 0.0, 0.0, 0.0, 0.0, 0.0, 0.0, 0.0, 0.0, 0.0, 0.0, 0.0, 0.0, 0.0, 0.0, 0.0, 0.0, 0.0, 0.0, 0.0, 0.0, 0.0, 0.0, 0.0, 0.0, 0.0, 0.0, 0.0, 0.0, 0.0, 0.0, 0.0, 0.0, 0.0, 0.0, 0.0, 0.0, 0.0, 0.0, 0.0, 0.0, 0.0, 0.0, 0.0, 0.0, 0.0, 0.0, 0.0, 0.0, 0.0, 0.0, 0.0, 0.0, 0.0, 0.0, 0.0, 0.0, 0.0, 0.0, 0.0, 0.0, 0.0, 0.0, 0.0, 0.0, 0.0, 0.0, 0.0, 0.0, 0.0, 0.0, 0.0, 0.0, 0.0, 0.0, 0.0, 0.0, 0.0, 0.0, 0.0, 0.0, 0.0, 0.0])
_ca = me_circle_001.color_attributes.new('Col', 'BYTE_COLOR', 'CORNER')
_ca.data.foreach_set('color', [1.0, 0.0331, 0.0331, 1.0, 1.0, 0.0331, 0.0331, 1.0, 1.0, 0.0331, 0.0331, 1.0, 1.0, 0.0331, 0.0331, 1.0, 1.0, 0.0331, 0.0331, 1.0, 1.0, 0.0331, 0.0331, 1.0, 1.0, 0.0331, 0.0331, 1.0, 1.0, 0.0331, 0.0331, 1.0, 1.0, 0.0331, 0.0331, 1.0, 1.0, 0.0331, 0.0331, 1.0, 1.0, 0.0331, 0.0331, 1.0, 1.0, 0.0331, 0.0331, 1.0, 1.0, 0.0331, 0.0331, 1.0, 1.0, 0.0331, 0.0331, 1.0, 1.0, 0.0331, 0.0331, 1.0, 1.0, 0.0331, 0.0331, 1.0, 1.0, 0.0331, 0.0331, 1.0, 1.0, 0.0331, 0.0331, 1.0, 1.0, 0.0331, 0.0331, 1.0, 1.0, 0.0331, 0.0331, 1.0, 1.0, 0.0331, 0.0331, 1.0, 1.0, 0.0331, 0.0331, 1.0, 1.0, 0.0331, 0.0331, 1.0, 1.0, 0.0331, 0.0331, 1.0, 1.0, 0.0331, 0.0331, 1.0, 1.0, 0.0331, 0.0331, 1.0, 1.0, 0.0331, 0.0331, 1.0, 1.0, 0.0331, 0.0331, 1.0, 1.0, 0.0331, 0.0331, 1.0, 1.0, 0.0331, 0.0331, 1.0, 1.0, 0.0331, 0.0331, 1.0, 1.0, 0.0331, 0.0331, 1.0, 1.0, 0.0331, 0.0331, 1.0, 1.0, 0.0331, 0.0331, 1.0, 1.0, 0.0331, 0.0331, 1.0, 1.0, 0.0331, 0.0331, 1.0, 1.0, 0.0331, 0.0331, 1.0, 1.0, 0.0331, 0.0331, 1.0, 1.0, 0.0331, 0.0331, 1.0, 1.0, 0.0331, 0.0331, 1.0, 1.0, 0.0331, 0.0331, 1.0, 1.0, 0.0331, 0.0331, 1.0, 1.0, 0.0331, 0.0331, 1.0, 1.0, 0.0331, 0.0331, 1.0, 1.0, 0.0331, 0.0331, 1.0, 1.0, 0.0331, 0.0331, 1.0, 1.0, 0.0331, 0.0331, 1.0, 1.0, 0.0331, 0.0331, 1.0, 1.0, 0.0331, 0.0331, 1.0, 1.0, 0.0331, 0.0331, 1.0, 1.0, 0.0331, 0.0331, 1.0, 1.0, 0.0331, 0.0331, 1.0, 1.0, 0.0331, 0.0331, 1.0, 1.0, 0.0331, 0.0331, 1.0, 1.0, 0.0331, 0.0331, 1.0, 1.0, 0.0331, 0.0331, 1.0, 1.0, 0.0331, 0.0331, 1.0, 1.0, 0.0331, 0.0331, 1.0, 1.0, 0.0331, 0.0331, 1.0, 1.0, 0.0331, 0.0331, 1.0, 1.0, 0.0331, 0.0331, 1.0, 1.0, 0.0331, 0.0331, 1.0, 1.0, 0.0331, 0.0331, 1.0, 1.0, 0.0331, 0.0331, 1.0, 1.0, 0.0331, 0.0331, 1.0, 1.0, 0.0331, 0.0331, 1.0, 1.0, 0.0331, 0.0331, 1.0, 1.0, 0.0331, 0.0331, 1.0, 1.0, 0.0331, 0.0331, 1.0, 1.0, 0.0331, 0.0331, 1.0])
me_circle_001.use_remesh_fix_poles = True
me_circle_001.use_remesh_preserve_attributes = False
me_circle_001.use_mirror_vertex_groups = False
me_circle_001.update()

# ---- objects
ob_light = bpy.data.objects.new('Light', light_light)
ob_camera = bpy.data.objects.new('Camera', cam_camera)
ob_circle = bpy.data.objects.new('Circle', me_circle)
ob_circle_001 = bpy.data.objects.new('Circle.001', me_circle_001)

# ---- transforms, parenting, visibility, modifiers, constraints
ob_light.location = (4.076, 1.005, 5.904)
ob_light.rotation_euler = (0.6503, 0.05522, 1.866)
ob_light.lock_rotations_4d = False
ob_light.empty_display_type = 'ARROWS'
ob_light.color = (0.0, 0.0, 0.0, 0.0)
ob_light.lineart.crease_threshold = 0.0
ob_camera.location = (7.359, -6.926, 4.958)
ob_camera.rotation_euler = (1.109, 0.0, 0.8149)
ob_camera.lock_rotations_4d = False
ob_camera.empty_display_type = 'ARROWS'
ob_camera.color = (0.0, 0.0, 0.0, 0.0)
ob_camera.display_type = 'WIRE'
ob_camera.lineart.crease_threshold = 0.0
ob_circle.location = (0.0, 0.0, 0.0)
ob_circle.lineart.crease_threshold = 0.0
ob_circle_001.location = (0.0, 0.0, 0.0)
ob_circle_001.lineart.crease_threshold = 0.0

# ---- collection membership
col_collection.objects.link(ob_light)
col_collection.objects.link(ob_camera)
col_collection.objects.link(ob_circle)
col_collection.objects.link(ob_circle_001)

# ---- scene / render settings (as saved in the file)
scene.camera = ob_camera
scene.frame_start = 1; scene.frame_end = 250; scene.frame_set(1)
scene.render.engine = 'BLENDER_EEVEE_NEXT'
scene.cycles.use_denoising = False
scene.cycles.samples = 128
scene.cycles.sampling_pattern = 'TABULATED_SOBOL'
scene.cycles.use_adaptive_sampling = False
scene.cycles.use_light_tree = False
scene.view_settings.view_transform = 'Filmic'
bpy.context.view_layer.update()
